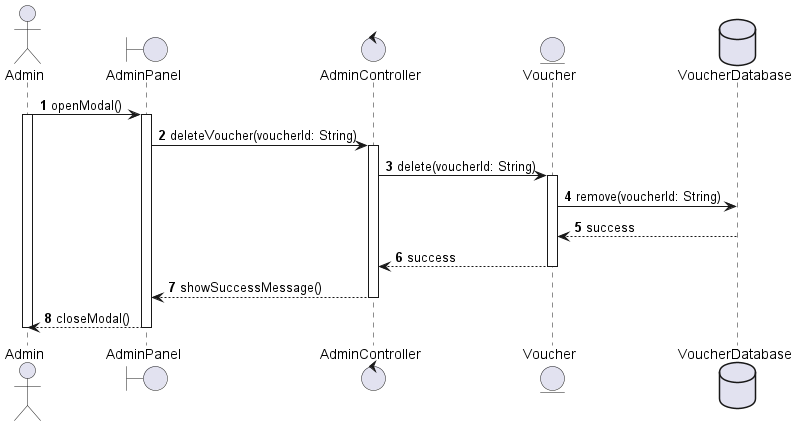

The diagram above was rendered by PlantUML. Its source (embedded in the PNG):
@startuml Delete voucher
autonumber
actor Admin
boundary AdminPanel as ap
control AdminController as ac
entity Voucher as p
database VoucherDatabase as pr
Admin -> ap++ : openModal()
Admin++
ap -> ac : deleteVoucher(voucherId: String)
ac++
ac -> p : delete(voucherId: String)
p++
p -> pr : remove(voucherId: String)
pr --> p-- : success
p --> ac-- : success
ac --> ap-- : showSuccessMessage()
ap --> Admin-- : closeModal()
Admin--
@enduml